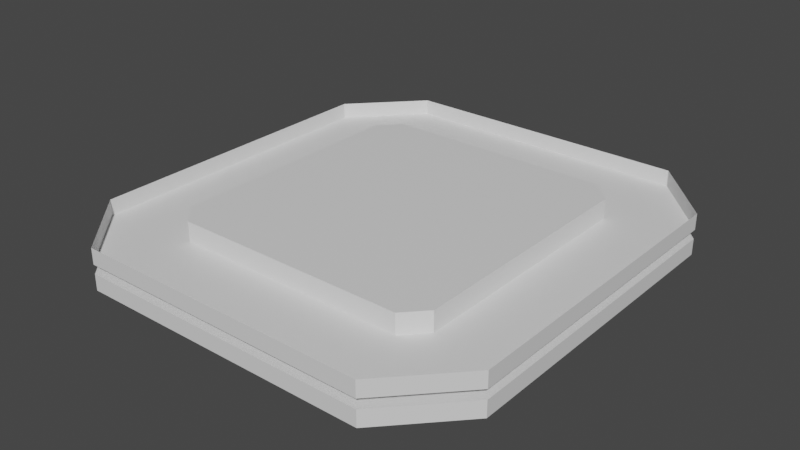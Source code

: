 # Source: Expansion_Connectors_1.blend  (saved by Blender 2.82.7; exported with 4.5.12 LTS)
import bpy
from mathutils import Matrix  # noqa: F401  (used for matrix-valued properties, if any)

bpy.ops.wm.read_factory_settings(use_empty=True)
scene = bpy.context.scene
scene.name = 'Scene'

# ---- collections
col_collection = bpy.data.collections.new('Collection'); scene.collection.children.link(col_collection)

# ---- materials (node trees are filled in below, after node groups)
mat_connectors = bpy.data.materials.new('Connectors')
mat_connectors.use_transparent_shadow = False

# ---- node groups
ng_auto_smooth = bpy.data.node_groups.new('Auto Smooth', 'GeometryNodeTree')
_s = ng_auto_smooth.interface.new_socket(name='Geometry', in_out='OUTPUT', socket_type='NodeSocketGeometry')
_s = ng_auto_smooth.interface.new_socket(name='Geometry', in_out='INPUT', socket_type='NodeSocketGeometry')
_s = ng_auto_smooth.interface.new_socket(name='Angle', in_out='INPUT', socket_type='NodeSocketFloat')
_s.subtype = 'ANGLE'
_s.min_value = 0.0
_s.max_value = 3.142
ng_auto_smooth.is_modifier = True
_N = ng_auto_smooth.nodes; _L = ng_auto_smooth.links
n0 = _N.new('NodeGroupOutput'); n0.name = 'Group Output'; n0.location = (480, -100)
n1 = _N.new('NodeGroupInput'); n1.name = 'Group Input'; n1.location = (-420, -300)
n2 = _N.new('NodeGroupInput'); n2.name = 'Group Input.001'; n2.location = (-60, -100)
n3 = _N.new('GeometryNodeSetShadeSmooth'); n3.name = 'Set Shade Smooth'; n3.location = (120, -100)
n3.domain = 'EDGE'
n4 = _N.new('GeometryNodeSetShadeSmooth'); n4.name = 'Set Shade Smooth.001'; n4.location = (300, -100)
n5 = _N.new('GeometryNodeInputMeshEdgeAngle'); n5.name = 'Edge Angle'; n5.location = (-420, -220)
n6 = _N.new('GeometryNodeInputEdgeSmooth'); n6.name = 'Is Edge Smooth'; n6.location = (-60, -160)
n7 = _N.new('GeometryNodeInputShadeSmooth'); n7.name = 'Is Face Smooth'; n7.location = (-240, -340)
n8 = _N.new('FunctionNodeBooleanMath'); n8.name = 'Boolean Math'; n8.location = (-60, -220)
n9 = _N.new('FunctionNodeCompare'); n9.name = 'Compare'; n9.location = (-240, -180)
n9.operation = 'LESS_EQUAL'
_L.new(n5.outputs[0], n9.inputs[0])
_L.new(n4.outputs[0], n0.inputs[0])
_L.new(n1.outputs[1], n9.inputs[1])
_L.new(n9.outputs[0], n8.inputs[0])
_L.new(n7.outputs[0], n8.inputs[1])
_L.new(n2.outputs[0], n3.inputs[0])
_L.new(n6.outputs[0], n3.inputs[1])
_L.new(n3.outputs[0], n4.inputs[0])
_L.new(n8.outputs[0], n3.inputs[2])
n0.is_active_output = True

# ---- material node trees
mat_connectors.use_nodes = True; mat_connectors.node_tree.nodes.clear()
_N = mat_connectors.node_tree.nodes; _L = mat_connectors.node_tree.links
n0 = _N.new('ShaderNodeOutputMaterial'); n0.name = 'Material Output'; n0.location = (300, 300)
n1 = _N.new('ShaderNodeBsdfPrincipled'); n1.name = 'Principled BSDF'; n1.location = (10, 300)
n1.distribution = 'GGX'
n1.subsurface_method = 'BURLEY'
n1.inputs[3].default_value = 1.45
n1.inputs[27].default_value = (0.0, 0.0, 0.0, 1.0)
n1.inputs[28].default_value = 1.0
_L.new(n1.outputs[0], n0.inputs[0])
n0.is_active_output = True

# ---- world
world_world = bpy.data.worlds.new('World'); scene.world = world_world
world_world.use_nodes = True; world_world.node_tree.nodes.clear()
_N = world_world.node_tree.nodes; _L = world_world.node_tree.links
n0 = _N.new('ShaderNodeOutputWorld'); n0.name = 'World Output'; n0.location = (300, 300)
n1 = _N.new('ShaderNodeBackground'); n1.name = 'Background'; n1.location = (10, 300)
n1.inputs[0].default_value = (0.05088, 0.05088, 0.05088, 1.0)
_L.new(n1.outputs[0], n0.inputs[0])
n0.is_active_output = True
world_world.color = (0.05088, 0.05088, 0.05088)
world_world.use_sun_shadow = False
world_world.sun_shadow_jitter_overblur = 0.0

# ---- meshes
me_cube_001 = bpy.data.meshes.new('Cube.001')
me_cube_001.from_pydata([(-0.6516, -0.1421, -0.8134), (-0.7631, -0.1421, -0.6945), (-0.7631, -0.1421, 0.6945), (-0.6516, -0.1421, 0.8134), (0.7631, -0.1421, -0.6945), (0.6516, -0.1421, -0.8134), (0.6516, -0.1421, 0.8134), (0.7631, -0.1421, 0.6945), (-1.174, -0.2309, -0.8759), (-0.8218, -0.2309, 1.251), (0.8218, -0.2309, -1.251), (1.174, -0.2309, 0.8759), (-0.8218, -0.2309, -1.251), (-1.174, -0.2309, 0.8759), (1.174, -0.2309, -0.8759), (0.8218, -0.2309, 1.251), (0.2739, -0.1421, 0.8134), (-0.2739, -0.1421, 0.8134), (-0.2739, -0.2309, 1.251), (0.2739, -0.2309, 1.251), (-0.2739, -0.1421, -0.8134), (0.2739, -0.1421, -0.8134), (0.2739, -0.2309, -1.251), (-0.2739, -0.2309, -1.251), (0.7631, -0.1421, 0.5866), (0.7631, -0.1421, 1.261e-07), (0.7631, -0.1421, -0.5866), (-0.7631, -0.1421, 0.5866), (-0.7631, -0.1421, 1.261e-07), (-0.7631, -0.1421, -0.5866), (-1.174, -0.1421, -0.8759), (-0.8218, -0.1421, -1.251), (-0.8218, -0.1421, 1.251), (-1.174, -0.1421, 0.8759), (0.8218, -0.1421, -1.251), (1.174, -0.1421, -0.8759), (1.174, -0.1421, 0.8759), (0.8218, -0.1421, 1.251), (0.2739, -0.1421, -1.251), (-1.174, -0.1421, -0.5866), (-0.2739, -0.1421, 1.251), (1.174, -0.1421, -0.5866), (0.2739, -0.1421, 1.251), (-0.2739, -0.1421, -1.251), (1.174, -0.1421, 0.5866), (1.174, -0.1421, 1.261e-07), (-1.174, -0.1421, 0.5866), (-1.174, -0.1421, 1.261e-07), (0.2739, -0.2535, 1.261e-07), (-0.2739, -0.2535, 1.261e-07), (-0.6516, -0.2535, 0.8134), (-0.6516, -0.2535, -0.8134), (-0.7631, -0.2535, 1.261e-07), (-0.7631, -0.2535, 0.5866), (0.7631, -0.2535, -0.6945), (0.6516, -0.2535, -0.8134), (-0.2739, -0.2535, -0.8134), (0.7631, -0.2535, 1.261e-07), (0.2739, -0.2535, 0.8134), (0.7631, -0.2535, 0.5866), (0.7631, -0.2535, -0.5866), (-0.2739, -0.2535, 0.8134), (-0.7631, -0.2535, 0.6945), (-0.7631, -0.2535, -0.5866), (-0.7631, -0.2535, -0.6945), (0.2739, -0.2535, -0.8134), (1.174, -0.2309, 0.5866), (1.174, -0.2309, 1.261e-07), (1.174, -0.2309, -0.5866), (-1.174, -0.2309, 0.5866), (-1.174, -0.2309, 1.261e-07), (-1.174, -0.2309, -0.5866), (0.6516, -0.2535, 0.8134), (0.7631, -0.2535, 0.6945)], [], [(28, 27, 53, 52), (69, 13, 33, 46), (17, 16, 58, 61), (9, 32, 33, 13), (10, 34, 35, 14), (44, 36, 11, 66), (40, 32, 9, 18), (31, 12, 8, 30), (37, 15, 11, 36), (38, 34, 10, 22), (37, 42, 19, 15), (42, 40, 18, 19), (31, 43, 23, 12), (43, 38, 22, 23), (35, 41, 68, 14), (41, 45, 67, 68), (45, 44, 66, 67), (8, 71, 39, 30), (71, 70, 47, 39), (70, 69, 46, 47), (1, 0, 31, 30), (3, 2, 33, 32), (5, 4, 35, 34), (7, 6, 37, 36), (21, 5, 34, 38), (29, 1, 30, 39), (17, 3, 32, 40), (4, 26, 41, 35), (6, 16, 42, 37), (16, 17, 40, 42), (0, 20, 43, 31), (20, 21, 38, 43), (24, 7, 36, 44), (25, 24, 44, 45), (26, 25, 45, 41), (2, 27, 46, 33), (27, 28, 47, 46), (28, 29, 39, 47), (5, 55, 54, 4), (7, 73, 72, 6), (24, 59, 73, 7), (63, 56, 51, 64), (24, 25, 57, 59), (65, 60, 54, 55), (59, 58, 72, 73), (29, 63, 64, 1), (56, 49, 48, 65), (29, 28, 52, 63), (60, 65, 48, 57), (0, 51, 56, 20), (2, 62, 53, 27), (6, 72, 58, 16), (61, 53, 62, 50), (52, 53, 61, 49), (61, 58, 48, 49), (3, 50, 62, 2), (21, 65, 55, 5), (4, 54, 60, 26), (63, 52, 49, 56), (1, 64, 51, 0), (57, 48, 58, 59), (25, 26, 60, 57), (21, 20, 56, 65), (17, 61, 50, 3)])
me_cube_001.polygons.foreach_set('use_smooth', [1, 1, 1, 1, 1, 1, 1, 1, 1, 1, 1, 1, 1, 1, 1, 1, 1, 1, 1, 1, 1, 1, 1, 1, 1, 1, 1, 1, 1, 1, 1, 1, 1, 1, 1, 1, 1, 1, 1, 1, 1, 0, 1, 0, 0, 1, 1, 1, 1, 1, 1, 1, 0, 1, 1, 1, 1, 1, 1, 1, 1, 1, 1, 1])
_uv = me_cube_001.uv_layers.new(name='UVMap')
_uv.uv.foreach_set('vector', [0.3953, 0.7759, 0.3953, 0.6337, 0.4223, 0.6337, 0.4223, 0.7759, 0.9622, 0.7254, 0.9622, 0.7955, 0.9407, 0.7955, 0.9407, 0.7254, 0.7944, 0.8205, 0.6616, 0.8205, 0.6616, 0.7935, 0.7944, 0.7935, 0.4727, 0.6076, 0.4942, 0.6076, 0.4942, 0.7323, 0.4727, 0.7323, 0.6949, 0.8737, 0.6949, 0.8952, 0.5701, 0.8952, 0.5701, 0.8737, 0.07045, 0.9997, 0.0003302, 0.9997, 0.0003302, 0.9782, 0.07045, 0.9782, 0.9844, 0.6365, 0.9844, 0.7693, 0.9629, 0.7693, 0.9629, 0.6365, 0.5164, 0.7323, 0.4949, 0.7323, 0.4949, 0.6076, 0.5164, 0.6076, 0.5171, 0.6076, 0.5386, 0.6076, 0.5386, 0.7323, 0.5171, 0.7323, 0.5281, 0.9664, 0.3953, 0.9664, 0.3953, 0.9449, 0.5281, 0.9449, 0.9844, 0.3709, 0.9844, 0.5037, 0.9629, 0.5037, 0.9629, 0.3709, 0.9844, 0.5037, 0.9844, 0.6365, 0.9629, 0.6365, 0.9629, 0.5037, 0.7936, 0.9664, 0.6609, 0.9664, 0.6609, 0.9449, 0.7936, 0.9449, 0.6609, 0.9664, 0.5281, 0.9664, 0.5281, 0.9449, 0.6609, 0.9449, 0.4249, 0.9997, 0.3548, 0.9997, 0.3548, 0.9782, 0.4249, 0.9782, 0.3548, 0.9997, 0.2126, 0.9997, 0.2126, 0.9782, 0.3548, 0.9782, 0.2126, 0.9997, 0.07045, 0.9997, 0.07045, 0.9782, 0.2126, 0.9782, 0.9622, 0.3709, 0.9622, 0.441, 0.9407, 0.441, 0.9407, 0.3709, 0.9622, 0.441, 0.9622, 0.5832, 0.9407, 0.5832, 0.9407, 0.441, 0.9622, 0.5832, 0.9622, 0.7254, 0.9407, 0.7254, 0.9407, 0.5832, 0.09992, 0.472, 0.1269, 0.5008, 0.0857, 0.6069, 0.0003303, 0.5159, 0.1269, 0.1065, 0.09992, 0.1353, 0.0003302, 0.09132, 0.0857, 0.0003303, 0.4428, 0.5008, 0.4698, 0.472, 0.5694, 0.5159, 0.4841, 0.6069, 0.4698, 0.1353, 0.4428, 0.1065, 0.4841, 0.0003302, 0.5694, 0.09132, 0.3513, 0.5008, 0.4428, 0.5008, 0.4841, 0.6069, 0.3513, 0.6069, 0.09992, 0.4458, 0.09992, 0.472, 0.0003303, 0.5159, 0.0003304, 0.4458, 0.2185, 0.1065, 0.1269, 0.1065, 0.0857, 0.0003303, 0.2185, 0.0003302, 0.4698, 0.472, 0.4698, 0.4458, 0.5694, 0.4458, 0.5694, 0.5159, 0.4428, 0.1065, 0.3513, 0.1065, 0.3513, 0.0003302, 0.4841, 0.0003302, 0.3513, 0.1065, 0.2185, 0.1065, 0.2185, 0.0003302, 0.3513, 0.0003302, 0.1269, 0.5008, 0.2185, 0.5008, 0.2185, 0.6069, 0.0857, 0.6069, 0.2185, 0.5008, 0.3513, 0.5008, 0.3513, 0.6069, 0.2185, 0.6069, 0.4698, 0.1614, 0.4698, 0.1353, 0.5694, 0.09132, 0.5694, 0.1614, 0.4698, 0.3036, 0.4698, 0.1614, 0.5694, 0.1614, 0.5694, 0.3036, 0.4698, 0.4458, 0.4698, 0.3036, 0.5694, 0.3036, 0.5694, 0.4458, 0.09992, 0.1353, 0.09992, 0.1614, 0.0003302, 0.1614, 0.0003302, 0.09132, 0.09992, 0.1614, 0.09992, 0.3036, 0.0003303, 0.3036, 0.0003302, 0.1614, 0.09992, 0.3036, 0.09992, 0.4458, 0.0003304, 0.4458, 0.0003303, 0.3036, 0.5662, 0.7274, 0.5392, 0.7274, 0.5392, 0.6879, 0.5662, 0.6879, 0.5662, 0.6872, 0.5392, 0.6872, 0.5392, 0.6477, 0.5662, 0.6477, 0.5963, 0.7659, 0.5963, 0.7928, 0.5701, 0.7928, 0.5701, 0.7659, 0.94, 0.4259, 0.8215, 0.3709, 0.913, 0.3709, 0.94, 0.3997, 0.5963, 0.7659, 0.7384, 0.7659, 0.7384, 0.7928, 0.5963, 0.7928, 0.6887, 0.3709, 0.5701, 0.4259, 0.5701, 0.3997, 0.5971, 0.3709, 0.5701, 0.7102, 0.6887, 0.7652, 0.5971, 0.7652, 0.5701, 0.7364, 0.3953, 0.9181, 0.4223, 0.9181, 0.4223, 0.9442, 0.3953, 0.9442, 0.8215, 0.3709, 0.8215, 0.5681, 0.6887, 0.5681, 0.6887, 0.3709, 0.3953, 0.9181, 0.3953, 0.7759, 0.4223, 0.7759, 0.4223, 0.9181, 0.5701, 0.4259, 0.6887, 0.3709, 0.6887, 0.5681, 0.5701, 0.5681, 0.886, 0.8211, 0.886, 0.8481, 0.7944, 0.8481, 0.7944, 0.8211, 0.3953, 0.6076, 0.4223, 0.6076, 0.4223, 0.6337, 0.3953, 0.6337, 0.5701, 0.8205, 0.5701, 0.7935, 0.6616, 0.7935, 0.6616, 0.8205, 0.8215, 0.7652, 0.94, 0.7102, 0.94, 0.7364, 0.913, 0.7652, 0.94, 0.5681, 0.94, 0.7102, 0.8215, 0.7652, 0.8215, 0.5681, 0.8215, 0.7652, 0.6887, 0.7652, 0.6887, 0.5681, 0.8215, 0.5681, 0.5392, 0.728, 0.5662, 0.728, 0.5662, 0.7675, 0.5392, 0.7675, 0.6616, 0.8211, 0.6616, 0.8481, 0.5701, 0.8481, 0.5701, 0.8211, 0.9068, 0.7659, 0.9068, 0.7928, 0.8806, 0.7928, 0.8806, 0.7659, 0.94, 0.4259, 0.94, 0.5681, 0.8215, 0.5681, 0.8215, 0.3709, 0.5662, 0.6471, 0.5392, 0.6471, 0.5392, 0.6076, 0.5662, 0.6076, 0.5701, 0.5681, 0.6887, 0.5681, 0.6887, 0.7652, 0.5701, 0.7102, 0.7384, 0.7659, 0.8806, 0.7659, 0.8806, 0.7928, 0.7384, 0.7928, 0.6616, 0.8211, 0.7944, 0.8211, 0.7944, 0.8481, 0.6616, 0.8481, 0.7944, 0.8205, 0.7944, 0.7935, 0.886, 0.7935, 0.886, 0.8205])
me_cube_001.materials.append(mat_connectors)
me_cube_001.use_remesh_fix_poles = True
me_cube_001.use_remesh_preserve_attributes = False
me_cube_001.use_mirror_vertex_groups = False
me_cube_001.update()
me_cube_003 = bpy.data.meshes.new('Cube.003')
me_cube_003.from_pydata([(-0.6307, 0.09348, -0.7872), (-0.7386, 0.09348, -0.6722), (-0.7386, 0.09348, 0.6722), (-0.6307, 0.09348, 0.7872), (0.7386, 0.09348, -0.6722), (0.6307, 0.09348, -0.7872), (0.6307, 0.09348, 0.7872), (0.7386, 0.09348, 0.6722), (-1.174, 0.002363, -0.8759), (-0.8218, 0.002363, 1.251), (0.8218, 0.002363, -1.251), (1.174, 0.002363, 0.8759), (-0.8218, 0.002363, -1.251), (-1.174, 0.002363, 0.8759), (1.174, 0.002363, -0.8759), (0.8218, 0.002363, 1.251), (0.2651, 0.09348, 0.7872), (-0.2651, 0.09348, 0.7872), (-0.2739, 0.002363, 1.251), (0.2739, 0.002363, 1.251), (-0.2651, 0.09348, -0.7872), (0.2651, 0.09348, -0.7872), (0.2739, 0.002363, -1.251), (-0.2739, 0.002363, -1.251), (0.7386, 0.09348, 0.5678), (0.7386, 0.09348, 1.261e-07), (0.7386, 0.09348, -0.5678), (-0.7386, 0.09348, 0.5678), (-0.7386, 0.09348, 1.261e-07), (-0.7386, 0.09348, -0.5678), (-1.174, 0.09113, -0.8759), (-0.8218, 0.09113, -1.251), (-0.8218, 0.09113, 1.251), (-1.174, 0.09113, 0.8759), (0.8218, 0.09113, -1.251), (1.174, 0.09113, -0.8759), (1.174, 0.09113, 0.8759), (0.8218, 0.09113, 1.251), (0.2739, 0.09113, -1.251), (-1.174, 0.09113, -0.5866), (-0.2739, 0.09113, 1.251), (1.174, 0.09113, -0.5866), (0.2739, 0.09113, 1.251), (-0.2739, 0.09113, -1.251), (1.174, 0.09113, 0.5866), (1.174, 0.09113, 1.261e-07), (-1.174, 0.09113, 0.5866), (-1.174, 0.09113, 1.261e-07), (0.2651, 0.2277, 1.261e-07), (-0.2651, 0.2277, 1.261e-07), (-0.6307, 0.2277, 0.7872), (-0.6307, 0.2277, -0.7872), (-0.7386, 0.2277, 1.261e-07), (-0.7386, 0.2277, 0.5678), (0.7386, 0.2277, -0.6722), (0.6307, 0.2277, -0.7872), (-0.2651, 0.2277, -0.7872), (0.7386, 0.2277, 1.261e-07), (0.2651, 0.2277, 0.7872), (0.7386, 0.2277, 0.5678), (0.7386, 0.2277, -0.5678), (-0.2651, 0.2277, 0.7872), (-0.7386, 0.2277, 0.6722), (-0.7386, 0.2277, -0.5678), (-0.7386, 0.2277, -0.6722), (0.2651, 0.2277, -0.7872), (1.174, 0.002363, 0.5866), (1.174, 0.002363, 1.261e-07), (1.174, 0.002363, -0.5866), (-1.174, 0.002363, 0.5866), (-1.174, 0.002363, 1.261e-07), (-1.174, 0.002363, -0.5866), (0.6307, 0.2277, 0.7872), (0.7386, 0.2277, 0.6722)], [], [(28, 27, 53, 52), (69, 13, 33, 46), (17, 16, 58, 61), (9, 32, 33, 13), (10, 34, 35, 14), (44, 36, 11, 66), (40, 32, 9, 18), (31, 12, 8, 30), (37, 15, 11, 36), (38, 34, 10, 22), (37, 42, 19, 15), (42, 40, 18, 19), (31, 43, 23, 12), (43, 38, 22, 23), (35, 41, 68, 14), (41, 45, 67, 68), (45, 44, 66, 67), (8, 71, 39, 30), (71, 70, 47, 39), (70, 69, 46, 47), (1, 0, 31, 30), (3, 2, 33, 32), (5, 4, 35, 34), (7, 6, 37, 36), (21, 5, 34, 38), (29, 1, 30, 39), (17, 3, 32, 40), (4, 26, 41, 35), (6, 16, 42, 37), (16, 17, 40, 42), (0, 20, 43, 31), (20, 21, 38, 43), (24, 7, 36, 44), (25, 24, 44, 45), (26, 25, 45, 41), (2, 27, 46, 33), (27, 28, 47, 46), (28, 29, 39, 47), (5, 55, 54, 4), (7, 73, 72, 6), (24, 59, 73, 7), (63, 56, 51, 64), (24, 25, 57, 59), (65, 60, 54, 55), (59, 58, 72, 73), (29, 63, 64, 1), (56, 49, 48, 65), (29, 28, 52, 63), (60, 65, 48, 57), (0, 51, 56, 20), (2, 62, 53, 27), (6, 72, 58, 16), (61, 53, 62, 50), (52, 53, 61, 49), (61, 58, 48, 49), (3, 50, 62, 2), (21, 65, 55, 5), (4, 54, 60, 26), (63, 52, 49, 56), (1, 64, 51, 0), (57, 48, 58, 59), (25, 26, 60, 57), (21, 20, 56, 65), (17, 61, 50, 3)])
me_cube_003.polygons.foreach_set('use_smooth', [1, 1, 1, 1, 1, 1, 1, 1, 1, 1, 1, 1, 1, 1, 1, 1, 1, 1, 1, 1, 1, 1, 1, 1, 1, 1, 1, 1, 1, 1, 1, 1, 1, 1, 1, 1, 1, 1, 1, 1, 1, 0, 1, 0, 0, 1, 1, 1, 1, 1, 1, 1, 0, 1, 1, 1, 1, 1, 1, 1, 1, 1, 1, 1])
_uv = me_cube_003.uv_layers.new(name='UVMap')
_uv.uv.foreach_set('vector', [0.3953, 0.7759, 0.3953, 0.6337, 0.4223, 0.6337, 0.4223, 0.7759, 0.9622, 0.7254, 0.9622, 0.7955, 0.9407, 0.7955, 0.9407, 0.7254, 0.7944, 0.8205, 0.6616, 0.8205, 0.6616, 0.7935, 0.7944, 0.7935, 0.4727, 0.6076, 0.4942, 0.6076, 0.4942, 0.7323, 0.4727, 0.7323, 0.6949, 0.8737, 0.6949, 0.8952, 0.5701, 0.8952, 0.5701, 0.8737, 0.07045, 0.9997, 0.0003302, 0.9997, 0.0003302, 0.9782, 0.07045, 0.9782, 0.9844, 0.6365, 0.9844, 0.7693, 0.9629, 0.7693, 0.9629, 0.6365, 0.5164, 0.7323, 0.4949, 0.7323, 0.4949, 0.6076, 0.5164, 0.6076, 0.5171, 0.6076, 0.5386, 0.6076, 0.5386, 0.7323, 0.5171, 0.7323, 0.5281, 0.9664, 0.3953, 0.9664, 0.3953, 0.9449, 0.5281, 0.9449, 0.9844, 0.3709, 0.9844, 0.5037, 0.9629, 0.5037, 0.9629, 0.3709, 0.9844, 0.5037, 0.9844, 0.6365, 0.9629, 0.6365, 0.9629, 0.5037, 0.7936, 0.9664, 0.6609, 0.9664, 0.6609, 0.9449, 0.7936, 0.9449, 0.6609, 0.9664, 0.5281, 0.9664, 0.5281, 0.9449, 0.6609, 0.9449, 0.4249, 0.9997, 0.3548, 0.9997, 0.3548, 0.9782, 0.4249, 0.9782, 0.3548, 0.9997, 0.2126, 0.9997, 0.2126, 0.9782, 0.3548, 0.9782, 0.2126, 0.9997, 0.07045, 0.9997, 0.07045, 0.9782, 0.2126, 0.9782, 0.9622, 0.3709, 0.9622, 0.441, 0.9407, 0.441, 0.9407, 0.3709, 0.9622, 0.441, 0.9622, 0.5832, 0.9407, 0.5832, 0.9407, 0.441, 0.9622, 0.5832, 0.9622, 0.7254, 0.9407, 0.7254, 0.9407, 0.5832, 0.09992, 0.472, 0.1269, 0.5008, 0.0857, 0.6069, 0.0003303, 0.5159, 0.1269, 0.1065, 0.09992, 0.1353, 0.0003302, 0.09132, 0.0857, 0.0003303, 0.4428, 0.5008, 0.4698, 0.472, 0.5694, 0.5159, 0.4841, 0.6069, 0.4698, 0.1353, 0.4428, 0.1065, 0.4841, 0.0003302, 0.5694, 0.09132, 0.3513, 0.5008, 0.4428, 0.5008, 0.4841, 0.6069, 0.3513, 0.6069, 0.09992, 0.4458, 0.09992, 0.472, 0.0003303, 0.5159, 0.0003304, 0.4458, 0.2185, 0.1065, 0.1269, 0.1065, 0.0857, 0.0003303, 0.2185, 0.0003302, 0.4698, 0.472, 0.4698, 0.4458, 0.5694, 0.4458, 0.5694, 0.5159, 0.4428, 0.1065, 0.3513, 0.1065, 0.3513, 0.0003302, 0.4841, 0.0003302, 0.3513, 0.1065, 0.2185, 0.1065, 0.2185, 0.0003302, 0.3513, 0.0003302, 0.1269, 0.5008, 0.2185, 0.5008, 0.2185, 0.6069, 0.0857, 0.6069, 0.2185, 0.5008, 0.3513, 0.5008, 0.3513, 0.6069, 0.2185, 0.6069, 0.4698, 0.1614, 0.4698, 0.1353, 0.5694, 0.09132, 0.5694, 0.1614, 0.4698, 0.3036, 0.4698, 0.1614, 0.5694, 0.1614, 0.5694, 0.3036, 0.4698, 0.4458, 0.4698, 0.3036, 0.5694, 0.3036, 0.5694, 0.4458, 0.09992, 0.1353, 0.09992, 0.1614, 0.0003302, 0.1614, 0.0003302, 0.09132, 0.09992, 0.1614, 0.09992, 0.3036, 0.0003303, 0.3036, 0.0003302, 0.1614, 0.09992, 0.3036, 0.09992, 0.4458, 0.0003304, 0.4458, 0.0003303, 0.3036, 0.5662, 0.7274, 0.5392, 0.7274, 0.5392, 0.6879, 0.5662, 0.6879, 0.5662, 0.6872, 0.5392, 0.6872, 0.5392, 0.6477, 0.5662, 0.6477, 0.5963, 0.7659, 0.5963, 0.7928, 0.5701, 0.7928, 0.5701, 0.7659, 0.94, 0.4259, 0.8215, 0.3709, 0.913, 0.3709, 0.94, 0.3997, 0.5963, 0.7659, 0.7384, 0.7659, 0.7384, 0.7928, 0.5963, 0.7928, 0.6887, 0.3709, 0.5701, 0.4259, 0.5701, 0.3997, 0.5971, 0.3709, 0.5701, 0.7102, 0.6887, 0.7652, 0.5971, 0.7652, 0.5701, 0.7364, 0.3953, 0.9181, 0.4223, 0.9181, 0.4223, 0.9442, 0.3953, 0.9442, 0.8215, 0.3709, 0.8215, 0.5681, 0.6887, 0.5681, 0.6887, 0.3709, 0.3953, 0.9181, 0.3953, 0.7759, 0.4223, 0.7759, 0.4223, 0.9181, 0.5701, 0.4259, 0.6887, 0.3709, 0.6887, 0.5681, 0.5701, 0.5681, 0.886, 0.8211, 0.886, 0.8481, 0.7944, 0.8481, 0.7944, 0.8211, 0.3953, 0.6076, 0.4223, 0.6076, 0.4223, 0.6337, 0.3953, 0.6337, 0.5701, 0.8205, 0.5701, 0.7935, 0.6616, 0.7935, 0.6616, 0.8205, 0.8215, 0.7652, 0.94, 0.7102, 0.94, 0.7364, 0.913, 0.7652, 0.94, 0.5681, 0.94, 0.7102, 0.8215, 0.7652, 0.8215, 0.5681, 0.8215, 0.7652, 0.6887, 0.7652, 0.6887, 0.5681, 0.8215, 0.5681, 0.5392, 0.728, 0.5662, 0.728, 0.5662, 0.7675, 0.5392, 0.7675, 0.6616, 0.8211, 0.6616, 0.8481, 0.5701, 0.8481, 0.5701, 0.8211, 0.9068, 0.7659, 0.9068, 0.7928, 0.8806, 0.7928, 0.8806, 0.7659, 0.94, 0.4259, 0.94, 0.5681, 0.8215, 0.5681, 0.8215, 0.3709, 0.5662, 0.6471, 0.5392, 0.6471, 0.5392, 0.6076, 0.5662, 0.6076, 0.5701, 0.5681, 0.6887, 0.5681, 0.6887, 0.7652, 0.5701, 0.7102, 0.7384, 0.7659, 0.8806, 0.7659, 0.8806, 0.7928, 0.7384, 0.7928, 0.6616, 0.8211, 0.7944, 0.8211, 0.7944, 0.8481, 0.6616, 0.8481, 0.7944, 0.8205, 0.7944, 0.7935, 0.886, 0.7935, 0.886, 0.8205])
me_cube_003.materials.append(mat_connectors)
me_cube_003.use_remesh_fix_poles = True
me_cube_003.use_remesh_preserve_attributes = False
me_cube_003.use_mirror_vertex_groups = False
me_cube_003.update()

# ---- objects
ob_expansion_connector_1_f = bpy.data.objects.new('Expansion Connector 1 F', me_cube_001)
ob_expansion_connector_1_m = bpy.data.objects.new('Expansion Connector 1 M', me_cube_003)

# ---- transforms, parenting, visibility, modifiers, constraints
ob_expansion_connector_1_f.location = (-9.783e-23, 0.0, 0.0)
ob_expansion_connector_1_f.rotation_euler = (1.571, 3.142, -0.0)
ob_expansion_connector_1_f.lineart.crease_threshold = 0.0
_m = ob_expansion_connector_1_f.modifiers.new('Auto Smooth', 'NODES')
_m.node_group = ng_auto_smooth
_gi = [s.identifier for s in ng_auto_smooth.interface.items_tree if s.item_type == 'SOCKET' and s.in_out == 'INPUT']
_m[_gi[1]] = 0.5236  # Angle
ob_expansion_connector_1_m.location = (-7.392e-16, 4.441e-16, 0.0)
ob_expansion_connector_1_m.rotation_euler = (-1.571, -3.142, 3.142)
ob_expansion_connector_1_m.lineart.crease_threshold = 0.0
_m = ob_expansion_connector_1_m.modifiers.new('Auto Smooth', 'NODES')
_m.node_group = ng_auto_smooth
_gi = [s.identifier for s in ng_auto_smooth.interface.items_tree if s.item_type == 'SOCKET' and s.in_out == 'INPUT']
_m[_gi[1]] = 0.5236  # Angle

# ---- collection membership
col_collection.objects.link(ob_expansion_connector_1_f)
col_collection.objects.link(ob_expansion_connector_1_m)

# ---- scene / render settings (as saved in the file)
scene.frame_start = 1; scene.frame_end = 250; scene.frame_set(1)
scene.render.engine = 'BLENDER_EEVEE_NEXT'
scene.cycles.use_denoising = False
scene.cycles.samples = 128
scene.cycles.sampling_pattern = 'TABULATED_SOBOL'
scene.cycles.use_adaptive_sampling = False
scene.cycles.use_light_tree = False
scene.view_settings.view_transform = 'Filmic'
bpy.context.view_layer.update()

# ---- added for rendering (the .blend has no active camera and no usable light): camera, sun
cam_auto = bpy.data.cameras.new('AutoCamera')
cam_auto.lens = 50.0
cam_auto.sensor_width = 36.0
cam_auto.clip_end = 1000.0
ob_auto_camera = bpy.data.objects.new('AutoCamera', cam_auto)
scene.collection.objects.link(ob_auto_camera)
ob_auto_camera.location = (3.18363, -3.82035, 2.67482)
ob_auto_camera.rotation_euler = (1.09748, -7.21219e-08, 0.694738)
scene.camera = ob_auto_camera
light_auto_sun = bpy.data.lights.new('AutoSun', 'SUN')
light_auto_sun.energy = 3.0
light_auto_sun.angle = 0.0523599
ob_auto_sun = bpy.data.objects.new('AutoSun', light_auto_sun)
scene.collection.objects.link(ob_auto_sun)
ob_auto_sun.rotation_euler = (0.872665, 0.174533, 0.523599)
bpy.context.view_layer.update()
